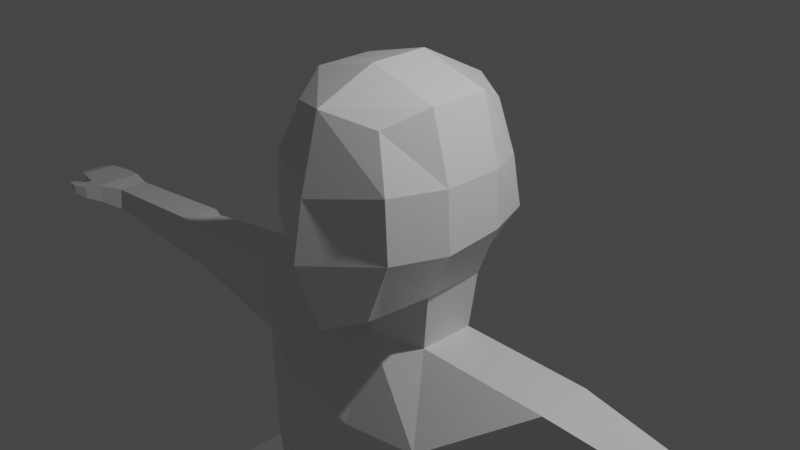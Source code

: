 # Source: character_bones.blend  (saved by Blender 2.81.16; exported with 4.5.12 LTS)
import bpy
from mathutils import Matrix  # noqa: F401  (used for matrix-valued properties, if any)

bpy.ops.wm.read_factory_settings(use_empty=True)
scene = bpy.context.scene
scene.name = 'Scene'

# ---- collections
col_collection = bpy.data.collections.new('Collection'); scene.collection.children.link(col_collection)

# ---- materials (node trees are filled in below, after node groups)
mat_material = bpy.data.materials.new('Material')
mat_material.alpha_threshold = 0.0
mat_material.use_transparent_shadow = False
mat_material.line_color = (0.0, 0.0, 0.0, 1.0)

# ---- material node trees
mat_material.use_nodes = True; mat_material.node_tree.nodes.clear()
_N = mat_material.node_tree.nodes; _L = mat_material.node_tree.links
n0 = _N.new('ShaderNodeOutputMaterial'); n0.name = 'Material Output'; n0.location = (300, 300)
n1 = _N.new('ShaderNodeBsdfPrincipled'); n1.name = 'Principled BSDF'; n1.location = (10, 300)
n1.distribution = 'GGX'
n1.subsurface_method = 'BURLEY'
n1.inputs[2].default_value = 0.4
n1.inputs[3].default_value = 1.45
n1.inputs[27].default_value = (0.0, 0.0, 0.0, 1.0)
n1.inputs[28].default_value = 1.0
_L.new(n1.outputs[0], n0.inputs[0])
n0.is_active_output = True

# ---- world
world_world = bpy.data.worlds.new('World'); scene.world = world_world
world_world.use_nodes = True; world_world.node_tree.nodes.clear()
_N = world_world.node_tree.nodes; _L = world_world.node_tree.links
n0 = _N.new('ShaderNodeOutputWorld'); n0.name = 'World Output'; n0.location = (300, 300)
n1 = _N.new('ShaderNodeBackground'); n1.name = 'Background'; n1.location = (10, 300)
n1.inputs[0].default_value = (0.05088, 0.05088, 0.05088, 1.0)
_L.new(n1.outputs[0], n0.inputs[0])
n0.is_active_output = True
world_world.color = (0.05088, 0.05088, 0.05088)
world_world.use_sun_shadow = False
world_world.sun_shadow_jitter_overblur = 0.0

# ---- cameras
cam_camera = bpy.data.cameras.new('Camera')
cam_camera.clip_end = 100.0
cam_camera.ortho_scale = 7.314

# ---- lights
light_light = bpy.data.lights.new('Light', 'POINT')
light_light.transmission_factor = 0.0
light_light.energy = 1000.0
light_light.shadow_soft_size = 0.1
light_light.shadow_maximum_resolution = 0.006
light_light.use_absolute_resolution = True

# ---- meshes
me_cube = bpy.data.meshes.new('Cube')
me_cube.from_pydata([(0.5789, 0.7922, 6.631), (0.5351, 0.7484, 4.955), (0.5625, -0.7758, 6.695), (0.5187, -0.9016, 4.756), (0.7894, 0.8086, 6.087), (0.8232, 0.8961, 5.512), (0.773, -0.9016, 6.14), (0.8068, -0.9016, 5.465), (0.7976, 0.3333, 6.876), (0.7976, -0.3333, 6.876), (0.6811, -0.2531, 4.839), (0.672, 0.4682, 4.839), (1.042, 0.3169, 5.524), (1.042, -0.3333, 5.465), (1.008, 0.3333, 6.14), (1.008, -0.3333, 6.14), (0.5598, -0.1799, 4.158), (0.567, 0.4682, 4.158), (1.005, -0.7588, 3.377), (1.033, 0.8793, 3.528), (2.128, -0.1799, 4.15), (2.122, 0.4682, 4.151), (1.947, -0.2611, 3.301), (1.931, 0.609, 3.398), (0.3206, -0.5736, -0.9517), (1.805, -0.4059, -1.038), (1.795, 0.3599, -1.048), (1.115, -0.6329, 1.988), (1.767, -0.3545, 1.973), (1.755, 0.2448, 1.962), (5.399, -0.1739, 3.947), (5.399, 0.2023, 3.947), (5.382, -0.1739, 3.65), (5.382, 0.2023, 3.643), (0.8253, 0.8793, 2.043), (0.3057, 1.134, -0.9306), (3.684, -0.09718, 3.474), (3.77, -0.04988, 3.972), (3.675, 0.3454, 3.467), (3.767, 0.3277, 3.973), (3.842, -0.1162, 3.469), (3.832, 0.3963, 3.461), (3.924, 0.378, 3.983), (3.928, -0.06742, 3.983), (5.65, -0.3423, 3.983), (5.65, 0.235, 3.983), (5.63, -0.3423, 3.735), (5.631, 0.235, 3.728), (5.901, -0.3423, 3.971), (5.901, 0.235, 3.971), (5.859, -0.3423, 3.838), (5.86, 0.235, 3.831), (6.22, -0.2817, 3.955), (6.219, 0.1738, 3.955), (6.197, -0.2817, 3.845), (6.198, 0.1738, 3.838), (5.822, -0.4893, 3.947), (5.808, -0.4893, 3.783), (5.976, -0.4134, 3.947), (5.957, -0.4134, 3.821), (5.984, -0.5628, 3.94), (5.973, -0.5679, 3.833), (6.069, -0.4536, 3.94), (6.054, -0.4607, 3.871), (6.12, -0.5577, 3.934), (6.104, -0.5681, 3.899), (6.136, -0.4845, 3.934), (6.123, -0.4987, 3.906), (6.418, -0.2025, 3.902), (6.415, 0.08685, 3.902), (6.401, -0.2025, 3.869), (6.399, 0.08685, 3.863), (0.6399, -0.7261, 0.4321), (1.449, -0.4173, 0.42), (1.439, 0.07407, 0.4109), (0.6265, 0.7079, 0.4383), (0.5356, -0.73, -0.1426), (0.5221, 0.9729, -0.136), (1.614, -0.4263, -0.2254), (1.605, 0.3044, -0.2342), (2.423, 0.07592, -7.358), (2.364, 0.6885, -6.668), (1.677, -0.02455, -7.358), (1.615, 0.744, -6.686), (1.875, -0.2318, -2.799), (1.925, 0.2899, -3.4), (1.035, -0.345, -2.799), (1.025, 0.6898, -3.369), (2.049, -0.3583, -3.815), (0.9763, -0.5027, -3.815), (2.041, 0.1994, -3.802), (0.9635, 0.8662, -3.775), (2.383, 0.005538, -8.004), (2.296, 0.9362, -8.112), (1.636, -0.09494, -8.004), (1.546, 0.9917, -8.13), (2.007, -1.16, -7.39), (1.623, -1.26, -7.39), (2.02, -1.378, -7.992), (1.636, -1.479, -8.004), (2.348, -0.6388, -7.19), (2.383, -0.6863, -8.004), (1.473, -0.7867, -8.004), (1.438, -0.7393, -7.19), (-0.5789, 0.7922, 6.631), (-0.5351, 0.7484, 4.955), (-0.5625, -0.7758, 6.695), (-0.5187, -0.9016, 4.756), (0.0, 0.9599, 4.967), (0.0, -1.016, 6.812), (0.0, -1.06, 4.496), (0.0, 1.153, 6.672), (-0.7894, 0.8086, 6.087), (-0.8232, 0.8961, 5.512), (-0.773, -0.9016, 6.14), (-0.8068, -0.9016, 5.465), (0.0, 1.29, 6.041), (0.0, 1.262, 5.458), (0.0, -1.239, 5.99), (0.0, -1.358, 5.334), (-0.7976, 0.3333, 6.876), (-0.7976, -0.3333, 6.876), (-0.6811, -0.2531, 4.839), (-0.672, 0.4682, 4.839), (0.0, 0.6056, 4.838), (0.0, -0.3884, 4.7), (0.0, 0.3333, 7.099), (0.0, -0.3333, 7.099), (-1.042, 0.3169, 5.524), (-1.042, -0.3333, 5.465), (-1.008, 0.3333, 6.14), (-1.008, -0.3333, 6.14), (-0.5598, -0.1799, 4.158), (-0.567, 0.4682, 4.158), (0.0, 0.6056, 4.158), (0.0, -0.3884, 4.158), (-1.005, -0.7588, 3.377), (-1.033, 0.8793, 3.528), (0.0, 0.7704, 3.558), (0.0, -0.7715, 3.214), (-2.128, -0.1799, 4.15), (-2.122, 0.4682, 4.151), (-1.947, -0.2611, 3.301), (-1.931, 0.609, 3.398), (-0.3206, -0.5736, -0.9517), (0.0, 0.7304, -0.9862), (0.0, -0.4922, -0.9549), (-1.805, -0.4059, -1.038), (-1.795, 0.3599, -1.048), (-1.115, -0.6329, 1.988), (0.0, -0.7851, 1.988), (-1.767, -0.3545, 1.973), (-1.755, 0.2448, 1.962), (0.0, 0.7586, 2.022), (-5.399, -0.1739, 3.947), (-5.399, 0.2023, 3.947), (-5.382, -0.1739, 3.65), (-5.382, 0.2023, 3.643), (-0.8253, 0.8793, 2.043), (-0.3057, 1.134, -0.9306), (-3.684, -0.09718, 3.474), (-3.77, -0.04988, 3.972), (-3.675, 0.3454, 3.467), (-3.767, 0.3277, 3.973), (-3.842, -0.1162, 3.469), (-3.832, 0.3963, 3.461), (-3.924, 0.378, 3.983), (-3.928, -0.06742, 3.983), (-5.65, -0.3423, 3.983), (-5.65, 0.235, 3.983), (-5.63, -0.3423, 3.735), (-5.631, 0.235, 3.728), (-5.901, -0.3423, 3.971), (-5.901, 0.235, 3.971), (-5.859, -0.3423, 3.838), (-5.86, 0.235, 3.831), (-6.22, -0.2817, 3.955), (-6.219, 0.1738, 3.955), (-6.197, -0.2817, 3.845), (-6.198, 0.1738, 3.838), (-5.822, -0.4893, 3.947), (-5.808, -0.4893, 3.783), (-5.976, -0.4134, 3.947), (-5.957, -0.4134, 3.821), (-5.984, -0.5628, 3.94), (-5.973, -0.5679, 3.833), (-6.069, -0.4536, 3.94), (-6.054, -0.4607, 3.871), (-6.12, -0.5577, 3.934), (-6.104, -0.5681, 3.899), (-6.136, -0.4845, 3.934), (-6.123, -0.4987, 3.906), (-6.418, -0.2025, 3.902), (-6.415, 0.08685, 3.902), (-6.401, -0.2025, 3.869), (-6.399, 0.08685, 3.863), (-0.6399, -0.7261, 0.4321), (0.0, -0.8509, 0.4321), (-1.449, -0.4173, 0.42), (-1.439, 0.07407, 0.4109), (0.0, 0.6465, 0.4613), (-0.6265, 0.7079, 0.4383), (-0.5356, -0.73, -0.1426), (-0.5221, 0.9729, -0.136), (0.0, -0.8509, -0.2133), (-1.614, -0.4263, -0.2254), (-1.605, 0.3044, -0.2342), (0.0, 0.8117, -0.1849), (-2.423, 0.07592, -7.358), (-2.364, 0.6885, -6.668), (-1.677, -0.02455, -7.358), (-1.615, 0.744, -6.686), (-1.875, -0.2318, -2.799), (-1.925, 0.2899, -3.4), (-1.035, -0.345, -2.799), (-1.025, 0.6898, -3.369), (-2.049, -0.3583, -3.815), (-0.9763, -0.5027, -3.815), (-2.041, 0.1994, -3.802), (-0.9635, 0.8662, -3.775), (-2.383, 0.005538, -8.004), (-2.296, 0.9362, -8.112), (-1.636, -0.09494, -8.004), (-1.546, 0.9917, -8.13), (-2.007, -1.16, -7.39), (-1.623, -1.26, -7.39), (-2.02, -1.378, -7.992), (-1.636, -1.479, -8.004), (-2.348, -0.6388, -7.19), (-2.383, -0.6863, -8.004), (-1.473, -0.7867, -8.004), (-1.438, -0.7393, -7.19)], [], [(125, 10, 3, 110), (15, 9, 2, 6), (116, 111, 0, 4), (6, 2, 109, 118), (9, 127, 109, 2), (3, 7, 119, 110), (7, 6, 118, 119), (108, 117, 5, 1), (117, 116, 4, 5), (10, 13, 7, 3), (13, 15, 6, 7), (5, 4, 14, 12), (12, 14, 15, 13), (1, 5, 12, 11), (11, 12, 13, 10), (0, 111, 126, 8), (8, 126, 127, 9), (4, 0, 8, 14), (14, 8, 9, 15), (108, 1, 11, 124), (125, 135, 16, 10), (11, 17, 134, 124), (10, 16, 17, 11), (17, 19, 138, 134), (135, 139, 18, 16), (18, 22, 20, 16), (43, 40, 32, 30), (17, 21, 23, 19), (16, 20, 21, 17), (204, 146, 24, 76), (78, 76, 24, 25), (79, 78, 25, 26), (23, 22, 28, 29), (22, 18, 27, 28), (139, 150, 27, 18), (30, 32, 46, 44), (40, 41, 33, 32), (41, 42, 31, 33), (42, 43, 30, 31), (19, 23, 29, 34), (19, 34, 153, 138), (75, 200, 153, 34), (74, 75, 34, 29), (21, 20, 37, 39), (23, 21, 39, 38), (22, 23, 38, 36), (20, 22, 36, 37), (39, 37, 43, 42), (38, 39, 42, 41), (36, 38, 41, 40), (37, 36, 40, 43), (47, 45, 49, 51), (32, 33, 47, 46), (33, 31, 45, 47), (31, 30, 44, 45), (51, 49, 53, 55), (45, 44, 48, 49), (44, 46, 57, 56), (46, 47, 51, 50), (52, 54, 70, 68), (49, 48, 52, 53), (48, 50, 54, 52), (50, 51, 55, 54), (58, 56, 60, 62), (48, 44, 56, 58), (46, 50, 59, 57), (50, 48, 58, 59), (61, 63, 67, 65), (56, 57, 61, 60), (57, 59, 63, 61), (59, 58, 62, 63), (64, 65, 67, 66), (63, 62, 66, 67), (62, 60, 64, 66), (60, 61, 65, 64), (68, 70, 71, 69), (54, 55, 71, 70), (55, 53, 69, 71), (53, 52, 68, 69), (79, 77, 75, 74), (77, 207, 200, 75), (29, 28, 73, 74), (28, 27, 72, 73), (150, 197, 72, 27), (35, 145, 207, 77), (26, 35, 77, 79), (74, 73, 78, 79), (73, 72, 76, 78), (197, 204, 76, 72), (90, 88, 80, 81), (83, 81, 93, 95), (88, 89, 82, 80), (91, 90, 81, 83), (89, 91, 83, 82), (24, 35, 87, 86), (35, 26, 85, 87), (25, 24, 86, 84), (26, 25, 84, 85), (86, 87, 91, 89), (87, 85, 90, 91), (84, 86, 89, 88), (85, 84, 88, 90), (93, 92, 94, 95), (81, 80, 92, 93), (82, 83, 95, 94), (101, 100, 96, 98), (96, 97, 99, 98), (103, 102, 99, 97), (102, 101, 98, 99), (100, 103, 97, 96), (80, 82, 103, 100), (94, 92, 101, 102), (82, 94, 102, 103), (92, 80, 100, 101), (24, 146, 145, 35), (125, 110, 107, 122), (131, 114, 106, 121), (116, 112, 104, 111), (114, 118, 109, 106), (121, 106, 109, 127), (107, 110, 119, 115), (115, 119, 118, 114), (108, 105, 113, 117), (117, 113, 112, 116), (122, 107, 115, 129), (129, 115, 114, 131), (113, 128, 130, 112), (128, 129, 131, 130), (105, 123, 128, 113), (123, 122, 129, 128), (104, 120, 126, 111), (120, 121, 127, 126), (112, 130, 120, 104), (130, 131, 121, 120), (108, 124, 123, 105), (125, 122, 132, 135), (123, 124, 134, 133), (122, 123, 133, 132), (133, 134, 138, 137), (135, 132, 136, 139), (136, 132, 140, 142), (167, 154, 156, 164), (133, 137, 143, 141), (132, 133, 141, 140), (204, 202, 144, 146), (205, 147, 144, 202), (206, 148, 147, 205), (143, 152, 151, 142), (142, 151, 149, 136), (139, 136, 149, 150), (154, 168, 170, 156), (164, 156, 157, 165), (165, 157, 155, 166), (166, 155, 154, 167), (137, 158, 152, 143), (137, 138, 153, 158), (201, 158, 153, 200), (199, 152, 158, 201), (141, 163, 161, 140), (143, 162, 163, 141), (142, 160, 162, 143), (140, 161, 160, 142), (163, 166, 167, 161), (162, 165, 166, 163), (160, 164, 165, 162), (161, 167, 164, 160), (171, 175, 173, 169), (156, 170, 171, 157), (157, 171, 169, 155), (155, 169, 168, 154), (175, 179, 177, 173), (169, 173, 172, 168), (168, 180, 181, 170), (170, 174, 175, 171), (176, 192, 194, 178), (173, 177, 176, 172), (172, 176, 178, 174), (174, 178, 179, 175), (182, 186, 184, 180), (172, 182, 180, 168), (170, 181, 183, 174), (174, 183, 182, 172), (185, 189, 191, 187), (180, 184, 185, 181), (181, 185, 187, 183), (183, 187, 186, 182), (188, 190, 191, 189), (187, 191, 190, 186), (186, 190, 188, 184), (184, 188, 189, 185), (192, 193, 195, 194), (178, 194, 195, 179), (179, 195, 193, 177), (177, 193, 192, 176), (206, 199, 201, 203), (203, 201, 200, 207), (152, 199, 198, 151), (151, 198, 196, 149), (150, 149, 196, 197), (159, 203, 207, 145), (148, 206, 203, 159), (199, 206, 205, 198), (198, 205, 202, 196), (197, 196, 202, 204), (218, 209, 208, 216), (211, 223, 221, 209), (216, 208, 210, 217), (219, 211, 209, 218), (217, 210, 211, 219), (144, 214, 215, 159), (159, 215, 213, 148), (147, 212, 214, 144), (148, 213, 212, 147), (214, 217, 219, 215), (215, 219, 218, 213), (212, 216, 217, 214), (213, 218, 216, 212), (221, 223, 222, 220), (209, 221, 220, 208), (210, 222, 223, 211), (229, 226, 224, 228), (224, 226, 227, 225), (231, 225, 227, 230), (230, 227, 226, 229), (228, 224, 225, 231), (208, 228, 231, 210), (222, 230, 229, 220), (210, 231, 230, 222), (220, 229, 228, 208), (144, 159, 145, 146)])
_uv = me_cube.uv_layers.new(name='UVMap')
_uv.uv.foreach_set('vector', [0.25, 0.6667, 0.375, 0.6667, 0.375, 0.75, 0.25, 0.75, 0.5417, 0.6667, 0.625, 0.6667, 0.625, 0.75, 0.5417, 0.75, 0.5417, 0.375, 0.625, 0.375, 0.625, 0.5, 0.5417, 0.5, 0.5417, 0.75, 0.625, 0.75, 0.625, 0.875, 0.5417, 0.875, 0.625, 0.6667, 0.75, 0.6667, 0.75, 0.75, 0.625, 0.75, 0.375, 0.75, 0.4583, 0.75, 0.4583, 0.875, 0.375, 0.875, 0.4583, 0.75, 0.5417, 0.75, 0.5417, 0.875, 0.4583, 0.875, 0.375, 0.375, 0.4583, 0.375, 0.4583, 0.5, 0.375, 0.5, 0.4583, 0.375, 0.5417, 0.375, 0.5417, 0.5, 0.4583, 0.5, 0.375, 0.6667, 0.4583, 0.6667, 0.4583, 0.75, 0.375, 0.75, 0.4583, 0.6667, 0.5417, 0.6667, 0.5417, 0.75, 0.4583, 0.75, 0.4583, 0.5, 0.5417, 0.5, 0.5417, 0.5833, 0.4583, 0.5833, 0.4583, 0.5833, 0.5417, 0.5833, 0.5417, 0.6667, 0.4583, 0.6667, 0.375, 0.5, 0.4583, 0.5, 0.4583, 0.5833, 0.375, 0.5833, 0.375, 0.5833, 0.4583, 0.5833, 0.4583, 0.6667, 0.375, 0.6667, 0.625, 0.5, 0.75, 0.5, 0.75, 0.5833, 0.625, 0.5833, 0.625, 0.5833, 0.75, 0.5833, 0.75, 0.6667, 0.625, 0.6667, 0.5417, 0.5, 0.625, 0.5, 0.625, 0.5833, 0.5417, 0.5833, 0.5417, 0.5833, 0.625, 0.5833, 0.625, 0.6667, 0.5417, 0.6667, 0.25, 0.5, 0.375, 0.5, 0.375, 0.5833, 0.25, 0.5833, 0.25, 0.6667, 0.25, 0.6667, 0.375, 0.6667, 0.375, 0.6667, 0.375, 0.5833, 0.375, 0.5833, 0.25, 0.5833, 0.25, 0.5833, 0.375, 0.6667, 0.375, 0.6667, 0.375, 0.5833, 0.375, 0.5833, 0.375, 0.5833, 0.375, 0.5833, 0.25, 0.5833, 0.25, 0.5833, 0.25, 0.6667, 0.25, 0.6667, 0.375, 0.6667, 0.375, 0.6667, 0.375, 0.6667, 0.375, 0.6667, 0.375, 0.6667, 0.375, 0.6667, 0.375, 0.6667, 0.375, 0.6667, 0.375, 0.6667, 0.375, 0.6667, 0.375, 0.5833, 0.375, 0.5833, 0.375, 0.5833, 0.375, 0.5833, 0.375, 0.6667, 0.375, 0.6667, 0.375, 0.5833, 0.375, 0.5833, 0.25, 0.6667, 0.25, 0.6667, 0.375, 0.6667, 0.375, 0.6667, 0.375, 0.6667, 0.375, 0.6667, 0.375, 0.6667, 0.375, 0.6667, 0.375, 0.5833, 0.375, 0.6667, 0.375, 0.6667, 0.375, 0.5833, 0.375, 0.5833, 0.375, 0.6667, 0.375, 0.6667, 0.375, 0.5833, 0.375, 0.6667, 0.375, 0.6667, 0.375, 0.6667, 0.375, 0.6667, 0.25, 0.6667, 0.25, 0.6667, 0.375, 0.6667, 0.375, 0.6667, 0.375, 0.6667, 0.375, 0.6667, 0.375, 0.6667, 0.375, 0.6667, 0.375, 0.6667, 0.375, 0.5833, 0.375, 0.5833, 0.375, 0.6667, 0.375, 0.5833, 0.375, 0.5833, 0.375, 0.5833, 0.375, 0.5833, 0.375, 0.5833, 0.375, 0.6667, 0.375, 0.6667, 0.375, 0.5833, 0.375, 0.5833, 0.375, 0.5833, 0.375, 0.5833, 0.0, 0.0, 0.375, 0.5833, 0.0, 0.0, 0.25, 0.5833, 0.25, 0.5833, 0.0, 0.0, 0.25, 0.5833, 0.25, 0.5833, 0.0, 0.0, 0.375, 0.5833, 0.0, 0.0, 0.0, 0.0, 0.375, 0.5833, 0.375, 0.5833, 0.375, 0.6667, 0.375, 0.6667, 0.375, 0.5833, 0.375, 0.5833, 0.375, 0.5833, 0.375, 0.5833, 0.375, 0.5833, 0.375, 0.6667, 0.375, 0.5833, 0.375, 0.5833, 0.375, 0.6667, 0.375, 0.6667, 0.375, 0.6667, 0.375, 0.6667, 0.375, 0.6667, 0.375, 0.5833, 0.375, 0.6667, 0.375, 0.6667, 0.375, 0.5833, 0.375, 0.5833, 0.375, 0.5833, 0.375, 0.5833, 0.375, 0.5833, 0.375, 0.6667, 0.375, 0.5833, 0.375, 0.5833, 0.375, 0.6667, 0.375, 0.6667, 0.375, 0.6667, 0.375, 0.6667, 0.375, 0.6667, 0.375, 0.5833, 0.375, 0.5833, 0.375, 0.5833, 0.375, 0.5833, 0.375, 0.6667, 0.375, 0.5833, 0.375, 0.5833, 0.375, 0.6667, 0.375, 0.5833, 0.375, 0.5833, 0.375, 0.5833, 0.375, 0.5833, 0.375, 0.5833, 0.375, 0.6667, 0.375, 0.6667, 0.375, 0.5833, 0.375, 0.5833, 0.375, 0.5833, 0.375, 0.5833, 0.375, 0.5833, 0.375, 0.5833, 0.375, 0.6667, 0.375, 0.6667, 0.375, 0.5833, 0.375, 0.6667, 0.375, 0.6667, 0.375, 0.6667, 0.375, 0.6667, 0.375, 0.6667, 0.375, 0.5833, 0.375, 0.5833, 0.375, 0.6667, 0.375, 0.6667, 0.375, 0.6667, 0.375, 0.6667, 0.375, 0.6667, 0.375, 0.5833, 0.375, 0.6667, 0.375, 0.6667, 0.375, 0.5833, 0.375, 0.6667, 0.375, 0.6667, 0.375, 0.6667, 0.375, 0.6667, 0.375, 0.6667, 0.375, 0.5833, 0.375, 0.5833, 0.375, 0.6667, 0.375, 0.6667, 0.375, 0.6667, 0.375, 0.6667, 0.375, 0.6667, 0.375, 0.6667, 0.375, 0.6667, 0.375, 0.6667, 0.375, 0.6667, 0.375, 0.6667, 0.375, 0.6667, 0.375, 0.6667, 0.375, 0.6667, 0.375, 0.6667, 0.375, 0.6667, 0.375, 0.6667, 0.375, 0.6667, 0.375, 0.6667, 0.375, 0.6667, 0.375, 0.6667, 0.375, 0.6667, 0.375, 0.6667, 0.375, 0.6667, 0.375, 0.6667, 0.375, 0.6667, 0.375, 0.6667, 0.375, 0.6667, 0.375, 0.6667, 0.375, 0.6667, 0.375, 0.6667, 0.375, 0.6667, 0.375, 0.6667, 0.375, 0.6667, 0.375, 0.6667, 0.375, 0.6667, 0.375, 0.6667, 0.375, 0.6667, 0.375, 0.6667, 0.375, 0.6667, 0.375, 0.6667, 0.375, 0.6667, 0.375, 0.6667, 0.375, 0.6667, 0.375, 0.6667, 0.375, 0.6667, 0.375, 0.6667, 0.375, 0.6667, 0.375, 0.6667, 0.375, 0.6667, 0.375, 0.6667, 0.375, 0.6667, 0.375, 0.5833, 0.375, 0.5833, 0.375, 0.6667, 0.375, 0.5833, 0.375, 0.5833, 0.375, 0.6667, 0.375, 0.5833, 0.375, 0.5833, 0.375, 0.5833, 0.375, 0.5833, 0.375, 0.5833, 0.375, 0.6667, 0.375, 0.6667, 0.375, 0.5833, 0.375, 0.5833, 0.0, 0.0, 0.0, 0.0, 0.375, 0.5833, 0.0, 0.0, 0.25, 0.5833, 0.25, 0.5833, 0.0, 0.0, 0.375, 0.5833, 0.375, 0.6667, 0.375, 0.6667, 0.375, 0.5833, 0.375, 0.6667, 0.375, 0.6667, 0.375, 0.6667, 0.375, 0.6667, 0.25, 0.6667, 0.25, 0.6667, 0.375, 0.6667, 0.375, 0.6667, 0.0, 0.0, 0.25, 0.5833, 0.25, 0.5833, 0.0, 0.0, 0.375, 0.5833, 0.0, 0.0, 0.0, 0.0, 0.375, 0.5833, 0.375, 0.5833, 0.375, 0.6667, 0.375, 0.6667, 0.375, 0.5833, 0.375, 0.6667, 0.375, 0.6667, 0.375, 0.6667, 0.375, 0.6667, 0.25, 0.6667, 0.25, 0.6667, 0.375, 0.6667, 0.375, 0.6667, 0.375, 0.5833, 0.375, 0.6667, 0.375, 0.6667, 0.375, 0.5833, 0.0, 0.0, 0.375, 0.5833, 0.375, 0.5833, 0.0, 0.0, 0.375, 0.6667, 0.375, 0.6667, 0.375, 0.6667, 0.375, 0.6667, 0.0, 0.0, 0.375, 0.5833, 0.375, 0.5833, 0.0, 0.0, 0.0, 0.0, 0.0, 0.0, 0.0, 0.0, 0.0, 0.0, 0.0, 0.0, 0.0, 0.0, 0.0, 0.0, 0.0, 0.0, 0.0, 0.0, 0.375, 0.5833, 0.375, 0.5833, 0.0, 0.0, 0.375, 0.6667, 0.375, 0.6667, 0.375, 0.6667, 0.375, 0.6667, 0.375, 0.5833, 0.375, 0.6667, 0.375, 0.6667, 0.375, 0.5833, 0.0, 0.0, 0.0, 0.0, 0.0, 0.0, 0.0, 0.0, 0.0, 0.0, 0.375, 0.5833, 0.375, 0.5833, 0.0, 0.0, 0.375, 0.6667, 0.375, 0.6667, 0.375, 0.6667, 0.375, 0.6667, 0.375, 0.5833, 0.375, 0.6667, 0.375, 0.6667, 0.375, 0.5833, 0.375, 0.5833, 0.375, 0.6667, 0.375, 0.6667, 0.0, 0.0, 0.375, 0.5833, 0.375, 0.6667, 0.375, 0.6667, 0.375, 0.5833, 0.0, 0.0, 0.0, 0.0, 0.0, 0.0, 0.0, 0.0, 0.375, 0.6667, 0.375, 0.6667, 0.375, 0.6667, 0.375, 0.6667, 0.375, 0.6667, 0.375, 0.6667, 0.375, 0.6667, 0.375, 0.6667, 0.0, 0.0, 0.0, 0.0, 0.0, 0.0, 0.0, 0.0, 0.375, 0.6667, 0.375, 0.6667, 0.375, 0.6667, 0.375, 0.6667, 0.375, 0.6667, 0.375, 0.6667, 0.375, 0.6667, 0.375, 0.6667, 0.375, 0.6667, 0.375, 0.6667, 0.375, 0.6667, 0.375, 0.6667, 0.375, 0.6667, 0.375, 0.6667, 0.375, 0.6667, 0.375, 0.6667, 0.0, 0.0, 0.0, 0.0, 0.0, 0.0, 0.0, 0.0, 0.375, 0.6667, 0.375, 0.6667, 0.375, 0.6667, 0.375, 0.6667, 0.0, 0.0, 0.25, 0.6667, 0.25, 0.5833, 0.0, 0.0, 0.25, 0.6667, 0.25, 0.75, 0.375, 0.75, 0.375, 0.6667, 0.5417, 0.6667, 0.5417, 0.75, 0.625, 0.75, 0.625, 0.6667, 0.5417, 0.375, 0.5417, 0.5, 0.625, 0.5, 0.625, 0.375, 0.5417, 0.75, 0.5417, 0.875, 0.625, 0.875, 0.625, 0.75, 0.625, 0.6667, 0.625, 0.75, 0.75, 0.75, 0.75, 0.6667, 0.375, 0.75, 0.375, 0.875, 0.4583, 0.875, 0.4583, 0.75, 0.4583, 0.75, 0.4583, 0.875, 0.5417, 0.875, 0.5417, 0.75, 0.375, 0.375, 0.375, 0.5, 0.4583, 0.5, 0.4583, 0.375, 0.4583, 0.375, 0.4583, 0.5, 0.5417, 0.5, 0.5417, 0.375, 0.375, 0.6667, 0.375, 0.75, 0.4583, 0.75, 0.4583, 0.6667, 0.4583, 0.6667, 0.4583, 0.75, 0.5417, 0.75, 0.5417, 0.6667, 0.4583, 0.5, 0.4583, 0.5833, 0.5417, 0.5833, 0.5417, 0.5, 0.4583, 0.5833, 0.4583, 0.6667, 0.5417, 0.6667, 0.5417, 0.5833, 0.375, 0.5, 0.375, 0.5833, 0.4583, 0.5833, 0.4583, 0.5, 0.375, 0.5833, 0.375, 0.6667, 0.4583, 0.6667, 0.4583, 0.5833, 0.625, 0.5, 0.625, 0.5833, 0.75, 0.5833, 0.75, 0.5, 0.625, 0.5833, 0.625, 0.6667, 0.75, 0.6667, 0.75, 0.5833, 0.5417, 0.5, 0.5417, 0.5833, 0.625, 0.5833, 0.625, 0.5, 0.5417, 0.5833, 0.5417, 0.6667, 0.625, 0.6667, 0.625, 0.5833, 0.25, 0.5, 0.25, 0.5833, 0.375, 0.5833, 0.375, 0.5, 0.25, 0.6667, 0.375, 0.6667, 0.375, 0.6667, 0.25, 0.6667, 0.375, 0.5833, 0.25, 0.5833, 0.25, 0.5833, 0.375, 0.5833, 0.375, 0.6667, 0.375, 0.5833, 0.375, 0.5833, 0.375, 0.6667, 0.375, 0.5833, 0.25, 0.5833, 0.25, 0.5833, 0.375, 0.5833, 0.25, 0.6667, 0.375, 0.6667, 0.375, 0.6667, 0.25, 0.6667, 0.375, 0.6667, 0.375, 0.6667, 0.375, 0.6667, 0.375, 0.6667, 0.375, 0.6667, 0.375, 0.6667, 0.375, 0.6667, 0.375, 0.6667, 0.375, 0.5833, 0.375, 0.5833, 0.375, 0.5833, 0.375, 0.5833, 0.375, 0.6667, 0.375, 0.5833, 0.375, 0.5833, 0.375, 0.6667, 0.25, 0.6667, 0.375, 0.6667, 0.375, 0.6667, 0.25, 0.6667, 0.375, 0.6667, 0.375, 0.6667, 0.375, 0.6667, 0.375, 0.6667, 0.375, 0.5833, 0.375, 0.5833, 0.375, 0.6667, 0.375, 0.6667, 0.375, 0.5833, 0.375, 0.5833, 0.375, 0.6667, 0.375, 0.6667, 0.375, 0.6667, 0.375, 0.6667, 0.375, 0.6667, 0.375, 0.6667, 0.25, 0.6667, 0.375, 0.6667, 0.375, 0.6667, 0.25, 0.6667, 0.375, 0.6667, 0.375, 0.6667, 0.375, 0.6667, 0.375, 0.6667, 0.375, 0.6667, 0.375, 0.6667, 0.375, 0.5833, 0.375, 0.5833, 0.375, 0.5833, 0.375, 0.5833, 0.375, 0.5833, 0.375, 0.5833, 0.375, 0.5833, 0.375, 0.5833, 0.375, 0.6667, 0.375, 0.6667, 0.375, 0.5833, 0.0, 0.0, 0.375, 0.5833, 0.375, 0.5833, 0.375, 0.5833, 0.25, 0.5833, 0.25, 0.5833, 0.0, 0.0, 0.0, 0.0, 0.0, 0.0, 0.25, 0.5833, 0.25, 0.5833, 0.375, 0.5833, 0.375, 0.5833, 0.0, 0.0, 0.0, 0.0, 0.375, 0.5833, 0.375, 0.5833, 0.375, 0.6667, 0.375, 0.6667, 0.375, 0.5833, 0.375, 0.5833, 0.375, 0.5833, 0.375, 0.5833, 0.375, 0.6667, 0.375, 0.6667, 0.375, 0.5833, 0.375, 0.5833, 0.375, 0.6667, 0.375, 0.6667, 0.375, 0.6667, 0.375, 0.6667, 0.375, 0.5833, 0.375, 0.5833, 0.375, 0.6667, 0.375, 0.6667, 0.375, 0.5833, 0.375, 0.5833, 0.375, 0.5833, 0.375, 0.5833, 0.375, 0.6667, 0.375, 0.6667, 0.375, 0.5833, 0.375, 0.5833, 0.375, 0.6667, 0.375, 0.6667, 0.375, 0.6667, 0.375, 0.6667, 0.375, 0.5833, 0.375, 0.5833, 0.375, 0.5833, 0.375, 0.5833, 0.375, 0.6667, 0.375, 0.6667, 0.375, 0.5833, 0.375, 0.5833, 0.375, 0.5833, 0.375, 0.5833, 0.375, 0.5833, 0.375, 0.5833, 0.375, 0.5833, 0.375, 0.5833, 0.375, 0.6667, 0.375, 0.6667, 0.375, 0.5833, 0.375, 0.5833, 0.375, 0.5833, 0.375, 0.5833, 0.375, 0.5833, 0.375, 0.5833, 0.375, 0.6667, 0.375, 0.6667, 0.375, 0.6667, 0.375, 0.6667, 0.375, 0.6667, 0.375, 0.6667, 0.375, 0.6667, 0.375, 0.6667, 0.375, 0.5833, 0.375, 0.5833, 0.375, 0.6667, 0.375, 0.6667, 0.375, 0.6667, 0.375, 0.6667, 0.375, 0.5833, 0.375, 0.5833, 0.375, 0.6667, 0.375, 0.6667, 0.375, 0.6667, 0.375, 0.6667, 0.375, 0.6667, 0.375, 0.6667, 0.375, 0.6667, 0.375, 0.6667, 0.375, 0.5833, 0.375, 0.5833, 0.375, 0.6667, 0.375, 0.6667, 0.375, 0.6667, 0.375, 0.6667, 0.375, 0.6667, 0.375, 0.6667, 0.375, 0.6667, 0.375, 0.6667, 0.375, 0.6667, 0.375, 0.6667, 0.375, 0.6667, 0.375, 0.6667, 0.375, 0.6667, 0.375, 0.6667, 0.375, 0.6667, 0.375, 0.6667, 0.375, 0.6667, 0.375, 0.6667, 0.375, 0.6667, 0.375, 0.6667, 0.375, 0.6667, 0.375, 0.6667, 0.375, 0.6667, 0.375, 0.6667, 0.375, 0.6667, 0.375, 0.6667, 0.375, 0.6667, 0.375, 0.6667, 0.375, 0.6667, 0.375, 0.6667, 0.375, 0.6667, 0.375, 0.6667, 0.375, 0.6667, 0.375, 0.6667, 0.375, 0.6667, 0.375, 0.6667, 0.375, 0.6667, 0.375, 0.6667, 0.375, 0.6667, 0.375, 0.6667, 0.375, 0.6667, 0.375, 0.6667, 0.375, 0.6667, 0.375, 0.6667, 0.375, 0.6667, 0.375, 0.6667, 0.375, 0.6667, 0.375, 0.6667, 0.375, 0.6667, 0.375, 0.5833, 0.375, 0.5833, 0.375, 0.6667, 0.375, 0.6667, 0.375, 0.6667, 0.375, 0.5833, 0.375, 0.5833, 0.375, 0.5833, 0.375, 0.5833, 0.375, 0.5833, 0.375, 0.5833, 0.375, 0.5833, 0.375, 0.5833, 0.375, 0.6667, 0.375, 0.6667, 0.375, 0.5833, 0.375, 0.5833, 0.0, 0.0, 0.0, 0.0, 0.0, 0.0, 0.0, 0.0, 0.25, 0.5833, 0.25, 0.5833, 0.375, 0.5833, 0.375, 0.5833, 0.375, 0.6667, 0.375, 0.6667, 0.375, 0.6667, 0.375, 0.6667, 0.375, 0.6667, 0.375, 0.6667, 0.25, 0.6667, 0.375, 0.6667, 0.375, 0.6667, 0.25, 0.6667, 0.0, 0.0, 0.0, 0.0, 0.25, 0.5833, 0.25, 0.5833, 0.375, 0.5833, 0.375, 0.5833, 0.0, 0.0, 0.0, 0.0, 0.375, 0.5833, 0.375, 0.5833, 0.375, 0.6667, 0.375, 0.6667, 0.375, 0.6667, 0.375, 0.6667, 0.375, 0.6667, 0.375, 0.6667, 0.25, 0.6667, 0.375, 0.6667, 0.375, 0.6667, 0.25, 0.6667, 0.375, 0.5833, 0.375, 0.5833, 0.375, 0.6667, 0.375, 0.6667, 0.0, 0.0, 0.0, 0.0, 0.375, 0.5833, 0.375, 0.5833, 0.375, 0.6667, 0.375, 0.6667, 0.375, 0.6667, 0.375, 0.6667, 0.0, 0.0, 0.0, 0.0, 0.375, 0.5833, 0.375, 0.5833, 0.0, 0.0, 0.0, 0.0, 0.0, 0.0, 0.0, 0.0, 0.0, 0.0, 0.0, 0.0, 0.0, 0.0, 0.0, 0.0, 0.0, 0.0, 0.0, 0.0, 0.375, 0.5833, 0.375, 0.5833, 0.375, 0.6667, 0.375, 0.6667, 0.375, 0.6667, 0.375, 0.6667, 0.375, 0.5833, 0.375, 0.5833, 0.375, 0.6667, 0.375, 0.6667, 0.0, 0.0, 0.0, 0.0, 0.0, 0.0, 0.0, 0.0, 0.0, 0.0, 0.0, 0.0, 0.375, 0.5833, 0.375, 0.5833, 0.375, 0.6667, 0.375, 0.6667, 0.375, 0.6667, 0.375, 0.6667, 0.375, 0.5833, 0.375, 0.5833, 0.375, 0.6667, 0.375, 0.6667, 0.375, 0.5833, 0.0, 0.0, 0.375, 0.6667, 0.375, 0.6667, 0.375, 0.5833, 0.375, 0.5833, 0.375, 0.6667, 0.375, 0.6667, 0.0, 0.0, 0.0, 0.0, 0.0, 0.0, 0.0, 0.0, 0.375, 0.6667, 0.375, 0.6667, 0.375, 0.6667, 0.375, 0.6667, 0.375, 0.6667, 0.375, 0.6667, 0.375, 0.6667, 0.375, 0.6667, 0.0, 0.0, 0.0, 0.0, 0.0, 0.0, 0.0, 0.0, 0.375, 0.6667, 0.375, 0.6667, 0.375, 0.6667, 0.375, 0.6667, 0.375, 0.6667, 0.375, 0.6667, 0.375, 0.6667, 0.375, 0.6667, 0.375, 0.6667, 0.375, 0.6667, 0.375, 0.6667, 0.375, 0.6667, 0.375, 0.6667, 0.375, 0.6667, 0.375, 0.6667, 0.375, 0.6667, 0.0, 0.0, 0.0, 0.0, 0.0, 0.0, 0.0, 0.0, 0.375, 0.6667, 0.375, 0.6667, 0.375, 0.6667, 0.375, 0.6667, 0.0, 0.0, 0.0, 0.0, 0.25, 0.5833, 0.25, 0.6667])
me_cube.materials.append(mat_material)
me_cube.use_remesh_preserve_volume = False
me_cube.use_remesh_preserve_attributes = False
me_cube.use_mirror_vertex_groups = False
me_cube.update()
me_plane = bpy.data.meshes.new('Plane')
me_plane.from_pydata([(-1.0, -1.0, 0.0), (1.0, -1.0, 0.0), (-1.0, 1.0, 0.0), (1.0, 1.0, 0.0)], [], [(0, 1, 3, 2)])
_uv = me_plane.uv_layers.new(name='UVMap')
_uv.uv.foreach_set('vector', [0.0, 0.0, 1.0, 0.0, 1.0, 1.0, 0.0, 1.0])
me_plane.use_remesh_fix_poles = True
me_plane.use_remesh_preserve_attributes = False
me_plane.use_mirror_vertex_groups = False
me_plane.update()
arm_armature = bpy.data.armatures.new('Armature')  # bones are not reproduced

# ---- objects
ob_cube = bpy.data.objects.new('Cube', me_cube)
ob_light = bpy.data.objects.new('Light', light_light)
ob_camera = bpy.data.objects.new('Camera', cam_camera)
ob_armature = bpy.data.objects.new('Armature', arm_armature)
ob_plane = bpy.data.objects.new('Plane', me_plane)

# ---- transforms, parenting, visibility, modifiers, constraints
ob_cube.parent = ob_armature
ob_cube.matrix_parent_inverse = Matrix(((1.0, -0.0, 0.0, 0.01633), (-0.0, 1.0, -0.0, -7.219e-07), (0.0, -0.0, 1.0, 5.373), (-0.0, 0.0, -0.0, 1.0)))
ob_cube.location = (0.0, 0.0, -5.373)
ob_cube.lock_rotations_4d = False
ob_cube.empty_display_type = 'ARROWS'
ob_cube.lineart.crease_threshold = 0.0
_vg = ob_cube.vertex_groups.new(name='Bone')
for _i, _w in zip([27, 28, 29, 34, 35, 72, 73, 74, 75, 76, 77, 78, 79, 139, 145, 149, 150, 151, 152, 153, 158, 159, 196, 197, 198, 199, 200, 201, 202, 203, 204, 205, 206, 207], [0.1646, 0.09767, 0.07319, 0.06618, 0.009142, 0.6854, 0.4712, 0.2895, 0.6788, 0.1643, 0.1729, 0.1104, 0.08442, 0.02831, 0.00871, 0.1638, 0.4571, 0.09597, 0.07159, 0.04415, 0.06574, 0.008342, 0.6829, 0.7541, 0.4605, 0.2787, 0.7978, 0.6764, 0.1605, 0.1696, 0.1616, 0.07038, 0.05125, 0.1645]): _vg.add([_i], _w, 'REPLACE')
_vg = ob_cube.vertex_groups.new(name='Bone.001')
for _i, _w in zip([17, 18, 19, 22, 23, 27, 28, 29, 34, 72, 73, 74, 75, 133, 134, 135, 136, 137, 138, 139, 142, 143, 149, 150, 151, 152, 153, 158, 196, 197, 198, 199, 200, 201], [0.0001206, 0.1266, 0.09053, 0.0234, 0.02152, 0.6373, 0.6283, 0.6409, 0.7718, 0.06579, 0.09953, 0.1005, 0.07503, 0.002521, 0.03842, 0.01797, 0.1238, 0.08997, 0.3109, 0.7322, 0.01683, 0.01824, 0.6367, 0.5085, 0.6273, 0.6401, 0.8819, 0.7716, 0.06522, 0.05047, 0.09707, 0.0979, 0.05775, 0.07444]): _vg.add([_i], _w, 'REPLACE')
_vg = ob_cube.vertex_groups.new(name='Bone.002')
for _i, _w in zip([10, 11, 16, 17, 18, 19, 20, 21, 22, 23, 27, 28, 29, 34, 134, 135, 137, 138, 139], [0.08342, 0.03611, 0.699, 0.1935, 0.7839, 0.7327, 0.05541, 0.111, 0.8387, 0.7949, 0.1346, 0.1782, 0.174, 0.1012, 0.06862, 0.05634, 0.0173, 0.3126, 0.07695]): _vg.add([_i], _w, 'REPLACE')
_vg = ob_cube.vertex_groups.new(name='Bone.007')
for _i, _w in zip([16, 17, 18, 19, 20, 21, 22, 23, 29, 36, 37, 38, 39, 40, 41, 42, 43], [0.007617, 0.0142, 0.01065, 0.01135, 0.9356, 0.8596, 0.1097, 0.1479, 0.0002863, 0.8844, 0.918, 0.8288, 0.8551, 0.175, 0.2664, 0.2117, 0.08918]): _vg.add([_i], _w, 'REPLACE')
_vg = ob_cube.vertex_groups.new(name='Bone.008')
for _i, _w in zip([36, 37, 38, 39, 40, 41, 42, 43], [0.103, 0.07991, 0.1441, 0.1423, 0.8089, 0.7113, 0.7596, 0.897]): _vg.add([_i], _w, 'REPLACE')
_vg = ob_cube.vertex_groups.new(name='Bone.009')
for _i, _w in zip([30, 31, 32, 33, 42, 45, 47, 48, 49, 51, 52, 53, 54, 55, 68, 69, 70, 71], [0.05067, 0.9036, 0.08057, 0.8753, 0.012, 0.9306, 0.9141, 0.05488, 0.9412, 0.9315, 0.8245, 0.9845, 0.8059, 0.9832, 0.9428, 0.9931, 0.9389, 0.9932]): _vg.add([_i], _w, 'REPLACE')
_vg = ob_cube.vertex_groups.new(name='Bone.019')
for _i, _w in zip([30, 31, 32, 33, 44, 45, 46, 47, 48, 49, 50, 51, 52, 54, 56, 57, 58, 59, 60, 61, 62, 63, 64, 65, 66, 67, 68, 70], [0.9451, 0.08622, 0.9086, 0.1073, 0.9843, 0.06768, 0.9818, 0.08257, 0.9451, 0.05856, 0.9986, 0.06788, 0.1755, 0.1941, 0.9927, 0.9971, 0.9914, 1.0, 0.9985, 0.9993, 0.9983, 0.9997, 0.9994, 0.9995, 0.9992, 0.9995, 0.05725, 0.06111]): _vg.add([_i], _w, 'REPLACE')
_vg = ob_cube.vertex_groups.new(name='Bone.003')
for _i, _w in zip([17, 19, 105, 107, 113, 122, 123, 124, 125, 128, 129, 132, 133, 134, 135, 136, 137, 138, 139, 140, 141, 142, 143, 149, 151, 152, 153, 158], [0.01203, 0.02263, 0.07319, 0.009735, 0.002309, 0.1102, 0.1382, 0.03183, 1.319e-05, 0.01424, 0.006954, 0.7645, 0.7331, 0.1506, 0.06156, 0.7965, 0.809, 0.3258, 0.07854, 0.06626, 0.1309, 0.8547, 0.8094, 0.1371, 0.1819, 0.1784, 0.002437, 0.1091]): _vg.add([_i], _w, 'REPLACE')
_vg = ob_cube.vertex_groups.new(name='Bone.004')
for _i, _w in zip([132, 133, 136, 137, 140, 141, 142, 143, 160, 161, 162, 163, 164, 165, 166, 167], [0.008502, 0.01683, 0.006946, 0.008936, 0.9254, 0.8516, 0.09944, 0.1409, 0.9001, 0.899, 0.8366, 0.8476, 0.1527, 0.2577, 0.2176, 0.1081]): _vg.add([_i], _w, 'REPLACE')
_vg = ob_cube.vertex_groups.new(name='Bone.005')
for _i, _w in zip([160, 161, 162, 163, 164, 165, 166, 167], [0.08944, 0.09803, 0.1379, 0.1493, 0.8336, 0.7212, 0.7524, 0.8747]): _vg.add([_i], _w, 'REPLACE')
_vg = ob_cube.vertex_groups.new(name='Bone.006')
for _i, _w in zip([154, 155, 156, 157, 166, 169, 171, 172, 173, 175, 176, 177, 178, 179, 192, 193, 194, 195], [0.04408, 0.901, 0.06575, 0.8787, 0.01395, 0.9296, 0.9151, 0.0707, 0.9414, 0.932, 0.8267, 0.9844, 0.808, 0.9831, 0.9419, 0.991, 0.9378, 0.9912]): _vg.add([_i], _w, 'REPLACE')
_vg = ob_cube.vertex_groups.new(name='Bone.018')
for _i, _w in zip([154, 155, 156, 157, 168, 169, 170, 171, 172, 173, 174, 175, 176, 178, 180, 181, 182, 183, 184, 185, 186, 187, 188, 189, 190, 191, 192, 194], [0.9491, 0.08866, 0.9255, 0.1047, 0.983, 0.0687, 0.9865, 0.08181, 0.9293, 0.05827, 0.9878, 0.06742, 0.1733, 0.1919, 0.9908, 0.9969, 0.9861, 0.993, 0.9976, 0.9988, 0.9965, 0.9972, 0.9985, 0.9986, 0.9979, 0.998, 0.05813, 0.0622]): _vg.add([_i], _w, 'REPLACE')
_vg = ob_cube.vertex_groups.new(name='Bone.010')
for _i, _w in zip([1, 10, 11, 16, 17, 19, 105, 108, 110, 123, 124, 125, 132, 133, 134, 135, 138, 139], [0.06302, 0.02118, 0.1057, 0.1613, 0.6234, 0.0873, 0.001087, 0.04419, 0.01069, 0.00196, 0.1038, 0.07956, 0.09541, 0.08658, 0.6154, 0.7804, 0.02433, 0.05945]): _vg.add([_i], _w, 'REPLACE')
_vg = ob_cube.vertex_groups.new(name='Bone.011')
for _i, _w in zip([0, 1, 2, 3, 4, 5, 6, 7, 8, 9, 10, 11, 12, 13, 14, 15, 16, 17, 104, 105, 106, 107, 108, 109, 110, 111, 112, 113, 114, 115, 116, 117, 118, 119, 120, 121, 122, 123, 124, 125, 126, 127, 128, 129, 130, 131, 132, 133, 134, 135], [0.9943, 0.8965, 0.996, 0.9428, 0.9861, 0.9638, 0.9912, 0.9761, 0.9965, 0.997, 0.869, 0.8308, 0.9619, 0.9667, 0.988, 0.9898, 0.08203, 0.09283, 0.9934, 0.8887, 0.9953, 0.9388, 0.9159, 0.9966, 0.9325, 0.9933, 0.9838, 0.9595, 0.9896, 0.9728, 0.9844, 0.9645, 0.9898, 0.9758, 0.9956, 0.9961, 0.854, 0.8178, 0.8284, 0.8677, 0.998, 0.9984, 0.9558, 0.9605, 0.9852, 0.9872, 0.08327, 0.09621, 0.1103, 0.06102]): _vg.add([_i], _w, 'REPLACE')
_vg = ob_cube.vertex_groups.new(name='Bone.012')
for _i, _w in zip([24, 35, 76, 77, 144, 145, 146, 147, 148, 149, 151, 152, 159, 196, 197, 198, 199, 200, 201, 202, 203, 204, 205, 206, 207, 214], [0.07547, 0.08833, 0.03414, 0.04499, 0.7582, 0.3041, 0.3387, 0.0955, 0.08019, 0.01016, 0.04558, 0.05752, 0.6476, 0.1628, 0.06352, 0.2645, 0.4401, 0.03381, 0.158, 0.6528, 0.5899, 0.1957, 0.4304, 0.4373, 0.171, 0.0003389]): _vg.add([_i], _w, 'REPLACE')
_vg = ob_cube.vertex_groups.new(name='Bone.014')
for _i, _w in zip([144, 145, 146, 147, 148, 159, 196, 198, 199, 201, 202, 203, 205, 206, 212, 213, 214, 215, 216, 217], [0.08718, 0.0364, 0.02886, 0.8759, 0.885, 0.09844, 0.01696, 0.1311, 0.1391, 0.02295, 0.05392, 0.0653, 0.4669, 0.4809, 0.8852, 0.07787, 0.8802, 0.123, 0.0003336, 0.05818]): _vg.add([_i], _w, 'REPLACE')
_vg = ob_cube.vertex_groups.new(name='Bone.016')
for _i, _w in zip([159, 208, 209, 210, 211, 212, 213, 214, 215, 216, 217, 218, 219, 221, 222, 223], [0.01454, 0.1128, 0.9116, 0.08069, 0.9547, 0.1087, 0.9278, 0.08923, 0.8537, 0.967, 0.9439, 0.9986, 0.9864, 0.4801, 0.01554, 0.4752]): _vg.add([_i], _w, 'REPLACE')
_vg = ob_cube.vertex_groups.new(name='Bone.021')
for _i, _w in zip([208, 209, 210, 211, 220, 221, 222, 223, 224, 225, 226, 227, 228, 229, 230, 231], [0.8872, 0.0882, 0.9194, 0.03967, 0.9804, 0.5198, 0.9672, 0.5248, 0.9964, 0.9967, 0.9993, 0.9991, 0.9823, 0.9967, 0.9942, 0.988]): _vg.add([_i], _w, 'REPLACE')
_vg = ob_cube.vertex_groups.new(name='Bone.013')
for _i, _w in zip([24, 25, 26, 27, 28, 29, 34, 35, 72, 73, 74, 75, 76, 77, 78, 79, 86, 144, 145, 146, 159, 196, 197, 200, 201, 202, 203, 204, 207], [0.8207, 0.1098, 0.09274, 0.02408, 0.05885, 0.06854, 0.003442, 0.737, 0.1988, 0.3357, 0.5144, 0.1965, 0.7419, 0.7066, 0.6579, 0.6805, 0.002312, 0.1347, 0.5579, 0.5665, 0.1745, 0.0347, 0.1121, 0.08344, 0.02812, 0.1118, 0.1419, 0.5979, 0.6053]): _vg.add([_i], _w, 'REPLACE')
_vg = ob_cube.vertex_groups.new(name='Bone.015')
for _i, _w in zip([24, 25, 26, 35, 73, 74, 76, 77, 78, 79, 84, 85, 86, 87, 88, 89, 145, 146], [0.0831, 0.8639, 0.8781, 0.09348, 0.05436, 0.05763, 0.006761, 0.02421, 0.1917, 0.1973, 0.8778, 0.08797, 0.8845, 0.1201, 0.004454, 0.05462, 0.03134, 0.02466]): _vg.add([_i], _w, 'REPLACE')
_vg = ob_cube.vertex_groups.new(name='Bone.017')
for _i, _w in zip([35, 80, 81, 82, 83, 84, 85, 86, 87, 88, 89, 90, 91, 93, 94, 95], [0.01505, 0.1219, 0.8972, 0.07136, 0.9617, 0.1154, 0.9186, 0.08607, 0.8577, 0.9644, 0.9476, 0.997, 0.9886, 0.4778, 0.004757, 0.4753]): _vg.add([_i], _w, 'REPLACE')
_vg = ob_cube.vertex_groups.new(name='Bone.020')
for _i, _w in zip([80, 81, 82, 83, 92, 93, 94, 95, 96, 97, 98, 99, 100, 101, 102, 103], [0.8782, 0.1026, 0.9287, 0.02586, 0.9757, 0.5222, 0.9726, 0.5247, 0.9967, 0.9979, 0.9993, 0.9994, 0.9802, 0.9958, 0.9957, 0.9909]): _vg.add([_i], _w, 'REPLACE')
_m = ob_cube.modifiers.new('Armature', 'ARMATURE')
_m.object = ob_armature
ob_light.location = (4.076, 1.005, 5.904)
ob_light.rotation_euler = (0.6503, 0.05522, 1.866)
ob_light.lock_rotations_4d = False
ob_light.empty_display_type = 'ARROWS'
ob_light.color = (0.0, 0.0, 0.0, 0.0)
ob_light.lineart.crease_threshold = 0.0
ob_camera.location = (7.359, -6.926, 4.958)
ob_camera.rotation_euler = (1.109, 0.0, 0.8149)
ob_camera.lock_rotations_4d = False
ob_camera.empty_display_type = 'ARROWS'
ob_camera.color = (0.0, 0.0, 0.0, 0.0)
ob_camera.display_type = 'WIRE'
ob_camera.lineart.crease_threshold = 0.0
ob_armature.location = (-0.01633, 7.219e-07, -5.373)
ob_armature.lineart.crease_threshold = 0.0
ob_plane.location = (0.0, 0.0, -13.04)
ob_plane.scale = (12.11, 12.11, 12.11)
ob_plane.instance_type = 'VERTS'
ob_plane.lineart.crease_threshold = 0.0

# ---- collection membership
col_collection.objects.link(ob_cube)
col_collection.objects.link(ob_light)
col_collection.objects.link(ob_camera)
col_collection.objects.link(ob_armature)
col_collection.objects.link(ob_plane)

# ---- scene / render settings (as saved in the file)
scene.camera = ob_camera
scene.frame_start = 1; scene.frame_end = 25; scene.frame_set(1)
scene.render.engine = 'BLENDER_EEVEE_NEXT'
scene.cycles.use_denoising = False
scene.cycles.samples = 128
scene.cycles.sampling_pattern = 'TABULATED_SOBOL'
scene.cycles.use_adaptive_sampling = False
scene.cycles.use_light_tree = False
scene.view_settings.view_transform = 'Filmic'
bpy.context.view_layer.update()
